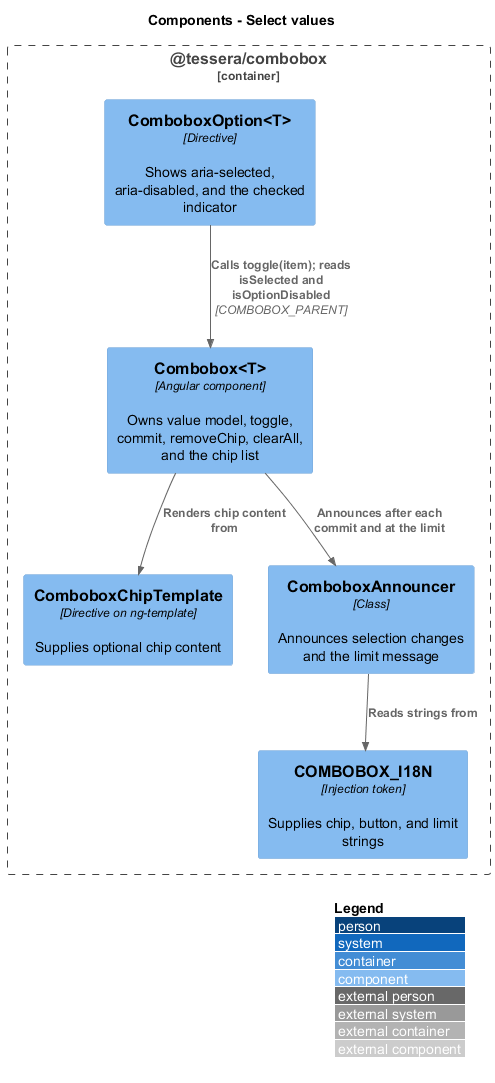

The diagram above was rendered by PlantUML. Its source (embedded in the PNG):
@startuml
!include <C4/C4_Component>
LAYOUT_WITH_LEGEND()
title Components - Select values

Container_Boundary(pkg, "@tessera/combobox") {
  Component(combo, "Combobox<T>", "Angular component", "Owns value model, toggle, commit, removeChip, clearAll, and the chip list")
  Component(option, "ComboboxOption<T>", "Directive", "Shows aria-selected, aria-disabled, and the checked indicator")
  Component(chipTpl, "ComboboxChipTemplate", "Directive on ng-template", "Supplies optional chip content")
  Component(announcer, "ComboboxAnnouncer", "Class", "Announces selection changes and the limit message")
  Component(i18n, "COMBOBOX_I18N", "Injection token", "Supplies chip, button, and limit strings")
}
Rel(option, combo, "Calls toggle(item); reads isSelected and isOptionDisabled", "COMBOBOX_PARENT")
Rel(combo, chipTpl, "Renders chip content from")
Rel(combo, announcer, "Announces after each commit and at the limit")
Rel(announcer, i18n, "Reads strings from")
@enduml